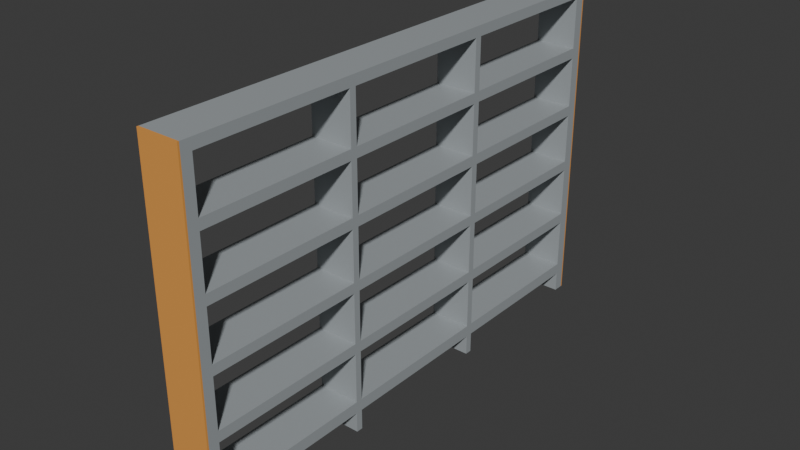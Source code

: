 # Source: Ke3mNew.blend  (saved by Blender 4.2.66; exported with 4.5.12 LTS)
import bpy
from mathutils import Matrix  # noqa: F401  (used for matrix-valued properties, if any)

bpy.ops.wm.read_factory_settings(use_empty=True)
scene = bpy.context.scene
scene.name = 'Scene'

# ---- collections
col_collection = bpy.data.collections.new('Collection'); scene.collection.children.link(col_collection)

# ---- materials (node trees are filled in below, after node groups)
mat_material_001 = bpy.data.materials.new('Material.001')
mat_material = bpy.data.materials.new('Material')
mat_material.alpha_threshold = 0.0
mat_material.roughness = 0.5
mat_material.line_color = (0.0, 0.0, 0.0, 1.0)
mat_material_002 = bpy.data.materials.new('Material.002')

# ---- material node trees
mat_material_001.use_nodes = True; mat_material_001.node_tree.nodes.clear()
_N = mat_material_001.node_tree.nodes; _L = mat_material_001.node_tree.links
n0 = _N.new('ShaderNodeBsdfPrincipled'); n0.name = 'Principled BSDF'; n0.location = (10, 300)
n0.inputs[0].default_value = (0.7991, 0.3467, 0.07619, 1.0)
n1 = _N.new('ShaderNodeOutputMaterial'); n1.name = 'Material Output'; n1.location = (300, 300)
_L.new(n0.outputs[0], n1.inputs[0])
n1.is_active_output = True
mat_material.use_nodes = True; mat_material.node_tree.nodes.clear()
_N = mat_material.node_tree.nodes; _L = mat_material.node_tree.links
n0 = _N.new('ShaderNodeOutputMaterial'); n0.name = 'Material Output'; n0.location = (300, 300)
n1 = _N.new('ShaderNodeBsdfPrincipled'); n1.name = 'Principled BSDF'; n1.location = (10, 300)
n1.inputs[0].default_value = (0.3515, 0.3813, 0.3968, 1.0)
n1.inputs[3].default_value = 1.45
_L.new(n1.outputs[0], n0.inputs[0])
n0.is_active_output = True
mat_material_002.use_nodes = True; mat_material_002.node_tree.nodes.clear()
_N = mat_material_002.node_tree.nodes; _L = mat_material_002.node_tree.links
n0 = _N.new('ShaderNodeBsdfPrincipled'); n0.name = 'Principled BSDF'; n0.location = (10, 300)
n0.inputs[0].default_value = (0.7991, 0.3467, 0.07619, 1.0)
n1 = _N.new('ShaderNodeOutputMaterial'); n1.name = 'Material Output'; n1.location = (300, 300)
_L.new(n0.outputs[0], n1.inputs[0])
n1.is_active_output = True

# ---- world
world_world = bpy.data.worlds.new('World'); scene.world = world_world
world_world.use_nodes = True; world_world.node_tree.nodes.clear()
_N = world_world.node_tree.nodes; _L = world_world.node_tree.links
n0 = _N.new('ShaderNodeOutputWorld'); n0.name = 'World Output'; n0.location = (300, 300)
n1 = _N.new('ShaderNodeBackground'); n1.name = 'Background'; n1.location = (10, 300)
n1.inputs[0].default_value = (0.05088, 0.05088, 0.05088, 1.0)
_L.new(n1.outputs[0], n0.inputs[0])
n0.is_active_output = True
world_world.color = (0.05088, 0.05088, 0.05088)
world_world.sun_shadow_jitter_overblur = 0.0

# ---- meshes
me_cube_009 = bpy.data.meshes.new('Cube.009')
me_cube_009.from_pydata([(-1.0, -1.0, -1.0), (-1.0, -1.0, 1.0), (-1.0, 1.0, -1.0), (-1.0, 1.0, 1.0), (1.0, -1.0, -1.0), (1.0, -1.0, 1.0), (1.0, 1.0, -1.0), (1.0, 1.0, 1.0), (1.0, 601.0, 1.0), (1.0, 601.0, -1.0), (1.0, 1.019, 1.0), (1.0, 1.019, -1.0), (-1.0, 601.0, 1.0), (-1.0, 601.0, -1.0), (-1.0, 1.019, 1.0), (-1.0, 1.019, -1.0), (-1.0, 13.22, 0.6387), (-1.0, 13.22, 0.9387), (-1.0, 199.8, 0.9387), (-1.0, 199.8, 0.6387), (1.0, 199.8, 0.6387), (1.0, 199.8, 0.9387), (1.0, 13.22, 0.6387), (1.0, 13.22, 0.9387), (-1.0, 393.7, 0.9389), (-1.0, 207.7, 0.9389), (-1.0, 207.7, 0.6389), (-1.0, 393.7, 0.6389), (1.0, 207.7, 0.9389), (1.0, 393.7, 0.9389), (1.0, 207.7, 0.6389), (1.0, 393.7, 0.6389), (-1.0, 588.6, 0.6392), (-1.0, 588.6, 0.9392), (-1.0, 402.0, 0.9392), (-1.0, 402.0, 0.6392), (1.0, 588.6, 0.9392), (1.0, 588.6, 0.6392), (1.0, 402.0, 0.9392), (1.0, 402.0, 0.6392), (-1.0, 13.22, 0.2777), (-1.0, 13.22, 0.5777), (-1.0, 199.8, 0.5777), (-1.0, 199.8, 0.2777), (1.0, 13.22, 0.2777), (1.0, 13.22, 0.5777), (1.0, 199.8, 0.2777), (1.0, 199.8, 0.5777), (-1.0, 207.7, 0.2779), (-1.0, 207.7, 0.5779), (-1.0, 393.7, 0.2779), (-1.0, 393.7, 0.5779), (1.0, 207.7, 0.2779), (1.0, 207.7, 0.5779), (1.0, 393.7, 0.5779), (1.0, 393.7, 0.2779), (-1.0, 402.0, 0.5783), (-1.0, 402.0, 0.2783), (-1.0, 588.6, 0.5783), (-1.0, 588.6, 0.2783), (1.0, 402.0, 0.5726), (1.0, 402.0, 0.5783), (1.0, 588.6, 0.2783), (1.0, 588.6, 0.5783), (1.0, 402.0, 0.2783), (-1.0, 13.22, -0.08431), (-1.0, 13.22, 0.2157), (-1.0, 199.8, 0.2157), (-1.0, 199.8, -0.08431), (1.0, 13.22, -0.08431), (1.0, 13.22, 0.2157), (1.0, 199.8, -0.08431), (1.0, 199.8, 0.2157), (-1.0, 393.7, 0.2159), (-1.0, 207.7, 0.2159), (-1.0, 207.7, -0.08411), (-1.0, 393.7, -0.08411), (1.0, 207.7, -0.08411), (1.0, 207.7, 0.2159), (1.0, 393.7, 0.2159), (1.0, 393.7, -0.08411), (-1.0, 402.0, 0.2163), (-1.0, 402.0, -0.08373), (-1.0, 588.6, 0.2163), (-1.0, 588.6, -0.08373), (1.0, 402.0, -0.08373), (1.0, 402.0, 0.2163), (1.0, 588.6, 0.2163), (1.0, 588.6, -0.08373), (-1.0, 13.22, -0.4449), (-1.0, 13.22, -0.1449), (-1.0, 199.8, -0.4449), (-1.0, 199.8, -0.1449), (1.0, 13.22, -0.4449), (1.0, 13.22, -0.1449), (1.0, 199.8, -0.4449), (1.0, 199.8, -0.1449), (-1.0, 393.7, -0.1447), (-1.0, 207.7, -0.1447), (-1.0, 207.7, -0.4447), (-1.0, 393.7, -0.4447), (1.0, 207.7, -0.4447), (1.0, 207.7, -0.1447), (1.0, 393.7, -0.1447), (1.0, 393.7, -0.4447), (-1.0, 402.0, -0.1443), (-1.0, 402.0, -0.4443), (-1.0, 588.6, -0.1443), (-1.0, 588.6, -0.4443), (1.0, 402.0, -0.4443), (1.0, 402.0, -0.1443), (1.0, 588.6, -0.1443), (1.0, 588.6, -0.4443), (-1.0, 448.1, -0.1443), (-1.0, 542.6, -0.4443), (-1.0, 402.0, -0.2184), (1.0, 449.3, -0.4443), (1.0, 588.6, -0.2202), (1.0, 541.4, -0.1443), (-0.01256, 402.0, -0.2924), (0.004187, 588.6, -0.2949), (-1.0, 13.22, -0.8085), (-1.0, 13.22, -0.5085), (-1.0, 199.8, -0.5085), (-1.0, 199.8, -0.8085), (1.0, 13.22, -0.8085), (1.0, 13.22, -0.5085), (1.0, 199.8, -0.8085), (1.0, 199.8, -0.5085), (-1.0, 393.7, -0.5083), (-1.0, 207.7, -0.5083), (-1.0, 207.7, -0.8083), (-1.0, 393.7, -0.8083), (1.0, 207.7, -0.5083), (1.0, 393.7, -0.5083), (1.0, 207.7, -0.8083), (1.0, 393.7, -0.8083), (-1.0, 402.0, -0.5079), (-1.0, 402.0, -0.8079), (-1.0, 588.6, -0.5079), (-1.0, 588.6, -0.8079), (1.0, 402.0, -0.5079), (1.0, 402.0, -0.8079), (1.0, 588.6, -0.5079), (1.0, 588.6, -0.8079), (-1.0, 13.22, -0.879), (-1.0, 13.22, -1.0), (-1.0, 199.8, -0.879), (-1.0, 199.8, -1.0), (1.0, 13.22, -1.0), (1.0, 199.8, -1.0), (1.0, 13.22, -0.879), (1.0, 199.8, -0.879), (-1.0, 207.7, -1.0), (-1.0, 393.7, -1.0), (-1.0, 207.7, -0.8788), (-1.0, 393.7, -0.8788), (1.0, 207.7, -1.0), (1.0, 393.7, -1.0), (1.0, 207.7, -0.8788), (1.0, 393.7, -0.8788), (-1.0, 402.0, -1.0), (-1.0, 588.6, -1.0), (-1.0, 402.0, -0.8784), (-1.0, 588.6, -0.8784), (1.0, 402.0, -1.0), (1.0, 588.6, -1.0), (1.0, 402.0, -0.8784), (1.0, 588.6, -0.8784), (-1.0, 601.0, -1.0), (-1.0, 601.0, 1.0), (-1.0, 603.0, -1.0), (-1.0, 603.0, 1.0), (1.0, 601.0, -1.0), (1.0, 601.0, 1.0), (1.0, 603.0, -1.0), (1.0, 603.0, 1.0)], [], [(0, 1, 3, 2), (2, 3, 7, 6), (6, 7, 5, 4), (4, 5, 1, 0), (2, 6, 4, 0), (7, 3, 1, 5), (8, 12, 14, 10), (11, 10, 14, 15), (43, 42, 49, 48), (155, 153, 148, 147, 145, 146, 15, 14, 17, 16, 41, 40, 66, 65, 90, 89, 122, 121, 124, 131, 132, 138, 140, 139, 137, 129, 130, 123, 91, 99, 100, 106, 114, 108, 107, 113, 105, 97, 98, 92, 68, 75, 76, 82, 84, 83, 81, 73, 74, 67, 43, 48, 50, 57, 59, 58, 56, 51, 49, 42, 19, 26, 27, 35, 32, 33, 34, 24, 25, 18, 12, 13, 162, 164, 163, 161, 154, 156), (132, 129, 137, 138), (124, 123, 130, 131), (122, 89, 91, 123), (115, 106, 100, 97, 105), (99, 91, 92, 98), (65, 68, 92, 90), (76, 73, 81, 82), (75, 68, 67, 74), (66, 40, 43, 67), (50, 51, 56, 57), (41, 16, 19, 42), (35, 27, 24, 34), (26, 19, 18, 25), (14, 12, 18, 17), (11, 15, 146, 149), (150, 148, 153, 157), (158, 154, 161, 165), (13, 9, 166, 162), (21, 8, 10, 23), (134, 136, 142, 141), (9, 8, 21, 28, 29, 38, 36, 37, 39, 31, 30, 20, 47, 53, 54, 60, 61, 63, 62, 64, 55, 52, 46, 72, 78, 79, 86, 87, 88, 85, 80, 77, 71, 96, 102, 103, 110, 118, 111, 117, 112, 116, 109, 104, 101, 95, 128, 133, 134, 141, 143, 144, 142, 136, 135, 127, 125, 126, 93, 94, 69, 70, 44, 45, 22, 23, 10, 11, 149, 151, 152, 150, 157, 159, 160, 158, 165, 167, 168, 166), (133, 128, 127, 135), (128, 95, 93, 126), (103, 104, 109, 110), (96, 95, 101, 102), (96, 71, 69, 94), (86, 79, 80, 85), (72, 71, 77, 78), (72, 46, 44, 70), (54, 55, 64, 60), (47, 46, 52, 53), (47, 20, 22, 45), (29, 31, 39, 38), (28, 21, 20, 30), (13, 12, 8, 9), (18, 19, 20, 21), (22, 16, 17, 23), (19, 16, 22, 20), (17, 18, 21, 23), (24, 27, 31, 29), (25, 28, 30, 26), (27, 26, 30, 31), (24, 29, 28, 25), (33, 32, 37, 36), (34, 38, 39, 35), (32, 35, 39, 37), (33, 36, 38, 34), (42, 43, 46, 47), (44, 40, 41, 45), (46, 43, 40, 44), (42, 47, 45, 41), (51, 50, 55, 54), (52, 48, 49, 53), (50, 48, 52, 55), (51, 54, 53, 49), (58, 59, 62, 63), (60, 64, 57, 56, 61), (59, 57, 64, 62), (58, 63, 61, 56), (67, 68, 71, 72), (69, 65, 66, 70), (68, 65, 69, 71), (67, 72, 70, 66), (73, 76, 80, 79), (74, 78, 77, 75), (76, 75, 77, 80), (74, 73, 79, 78), (83, 84, 88, 87), (81, 86, 85, 82), (84, 82, 85, 88), (81, 83, 87, 86), (92, 91, 95, 96), (93, 89, 90, 94), (91, 89, 93, 95), (92, 96, 94, 90), (97, 100, 104, 103), (98, 102, 101, 99), (104, 100, 99, 101), (98, 97, 103, 102), (120, 117, 111, 107, 108, 112), (112, 117, 120), (119, 105, 110, 109, 106, 115), (105, 119, 115), (114, 106, 109, 116), (116, 112, 108, 114), (107, 111, 118, 113), (110, 105, 113, 118), (123, 124, 127, 128), (125, 121, 122, 126), (124, 121, 125, 127), (123, 128, 126, 122), (129, 132, 136, 134), (130, 133, 135, 131), (132, 131, 135, 136), (129, 134, 133, 130), (139, 140, 144, 143), (137, 141, 142, 138), (140, 138, 142, 144), (139, 143, 141, 137), (150, 152, 147, 148), (149, 146, 145, 151), (151, 145, 147, 152), (158, 160, 156, 154), (153, 155, 159, 157), (156, 160, 159, 155), (166, 168, 164, 162), (161, 163, 167, 165), (164, 168, 167, 163), (169, 170, 172, 171), (171, 172, 176, 175), (175, 176, 174, 173), (173, 174, 170, 169), (171, 175, 173, 169), (176, 172, 170, 174)])
me_cube_009.polygons.foreach_set('material_index', [0, 0, 0, 0, 0, 0, 1, 1, 1, 1, 1, 1, 1, 1, 1, 1, 1, 1, 1, 1, 1, 1, 1, 1, 1, 1, 1, 1, 1, 1, 1, 1, 1, 1, 1, 1, 1, 1, 1, 1, 1, 1, 1, 1, 1, 1, 1, 1, 1, 1, 1, 1, 1, 1, 1, 1, 1, 1, 1, 1, 1, 1, 1, 1, 1, 1, 1, 1, 1, 1, 1, 1, 1, 1, 1, 1, 1, 1, 1, 1, 1, 1, 1, 1, 1, 1, 1, 1, 1, 1, 1, 1, 1, 1, 1, 1, 1, 1, 1, 1, 1, 1, 1, 1, 1, 1, 1, 1, 1, 1, 1, 1, 1, 1, 1, 1, 1, 1, 2, 2, 2, 2, 2, 2])
_uv = me_cube_009.uv_layers.new(name='UVMap')
_uv.uv.foreach_set('vector', [0.375, 0.0, 0.625, 0.0, 0.625, 0.25, 0.375, 0.25, 0.375, 0.25, 0.625, 0.25, 0.625, 0.5, 0.375, 0.5, 0.375, 0.5, 0.625, 0.5, 0.625, 0.75, 0.375, 0.75, 0.375, 0.75, 0.625, 0.75, 0.625, 1.0, 0.375, 1.0, 0.125, 0.5, 0.375, 0.5, 0.375, 0.75, 0.125, 0.75, 0.625, 0.5, 0.875, 0.5, 0.875, 0.75, 0.625, 0.75, 0.625, 0.5, 0.875, 0.5, 0.875, 0.75, 0.625, 0.75, 0.375, 0.75, 0.625, 0.75, 0.625, 1.0, 0.375, 1.0, 0.5347, 0.08283, 0.5722, 0.08283, 0.5722, 0.0861, 0.5347, 0.0861, 0.3901, 0.0861, 0.375, 0.0861, 0.375, 0.08283, 0.3901, 0.08283, 0.3901, 0.005083, 0.375, 0.005083, 0.375, 0.0, 0.625, 0.0, 0.6173, 0.005083, 0.5798, 0.005083, 0.5722, 0.005083, 0.5347, 0.005083, 0.527, 0.005083, 0.4895, 0.005083, 0.4819, 0.005083, 0.4444, 0.005083, 0.4364, 0.005083, 0.3989, 0.005083, 0.3989, 0.08283, 0.399, 0.0861, 0.399, 0.1636, 0.399, 0.1671, 0.399, 0.2448, 0.4365, 0.2448, 0.4365, 0.1671, 0.4365, 0.1636, 0.4365, 0.0861, 0.4364, 0.08283, 0.4444, 0.08283, 0.4444, 0.0861, 0.4444, 0.1636, 0.4445, 0.1671, 0.4445, 0.2257, 0.4445, 0.2448, 0.482, 0.2448, 0.482, 0.1863, 0.482, 0.1671, 0.4819, 0.1636, 0.4819, 0.0861, 0.4819, 0.08283, 0.4895, 0.08283, 0.4895, 0.0861, 0.4895, 0.1636, 0.4895, 0.1671, 0.4895, 0.2448, 0.527, 0.2448, 0.527, 0.1671, 0.527, 0.1636, 0.527, 0.0861, 0.527, 0.08283, 0.5347, 0.08283, 0.5347, 0.0861, 0.5347, 0.1636, 0.5348, 0.1671, 0.5348, 0.2448, 0.5723, 0.2448, 0.5723, 0.1671, 0.5722, 0.1636, 0.5722, 0.0861, 0.5722, 0.08283, 0.5798, 0.08283, 0.5799, 0.0861, 0.5799, 0.1636, 0.5799, 0.1671, 0.5799, 0.2448, 0.6174, 0.2448, 0.6174, 0.1671, 0.6174, 0.1636, 0.6174, 0.0861, 0.6173, 0.08283, 0.625, 0.25, 0.375, 0.25, 0.375, 0.2448, 0.3902, 0.2448, 0.3902, 0.1671, 0.375, 0.1671, 0.375, 0.1636, 0.3901, 0.1636, 0.399, 0.1636, 0.4365, 0.1636, 0.4365, 0.1671, 0.399, 0.1671, 0.3989, 0.08283, 0.4364, 0.08283, 0.4365, 0.0861, 0.399, 0.0861, 0.4364, 0.005083, 0.4444, 0.005083, 0.4444, 0.08283, 0.4364, 0.08283, 0.4727, 0.1671, 0.4445, 0.1671, 0.4444, 0.1636, 0.4819, 0.1636, 0.482, 0.1671, 0.4444, 0.0861, 0.4444, 0.08283, 0.4819, 0.08283, 0.4819, 0.0861, 0.4895, 0.005083, 0.4895, 0.08283, 0.4819, 0.08283, 0.4819, 0.005083, 0.4895, 0.1636, 0.527, 0.1636, 0.527, 0.1671, 0.4895, 0.1671, 0.4895, 0.0861, 0.4895, 0.08283, 0.527, 0.08283, 0.527, 0.0861, 0.527, 0.005083, 0.5347, 0.005083, 0.5347, 0.08283, 0.527, 0.08283, 0.5347, 0.1636, 0.5722, 0.1636, 0.5723, 0.1671, 0.5348, 0.1671, 0.5722, 0.005083, 0.5798, 0.005083, 0.5798, 0.08283, 0.5722, 0.08283, 0.5799, 0.1671, 0.5799, 0.1636, 0.6174, 0.1636, 0.6174, 0.1671, 0.5799, 0.0861, 0.5798, 0.08283, 0.6173, 0.08283, 0.6174, 0.0861, 0.625, 0.0, 0.625, 0.25, 0.6173, 0.08283, 0.6173, 0.005083, 0.375, 0.75, 0.125, 0.75, 0.125, 0.7449, 0.375, 0.7449, 0.375, 0.6672, 0.125, 0.6672, 0.125, 0.6639, 0.375, 0.6639, 0.375, 0.5864, 0.125, 0.5864, 0.125, 0.5829, 0.375, 0.5829, 0.125, 0.5, 0.375, 0.5, 0.375, 0.5052, 0.125, 0.5052, 0.6173, 0.6672, 0.625, 0.5, 0.625, 0.75, 0.6173, 0.7449, 0.4365, 0.5864, 0.399, 0.5864, 0.399, 0.5829, 0.4365, 0.5829, 0.375, 0.5, 0.625, 0.5, 0.6173, 0.6672, 0.6174, 0.6639, 0.6174, 0.5864, 0.6174, 0.5829, 0.6174, 0.5052, 0.5799, 0.5052, 0.5799, 0.5829, 0.5799, 0.5864, 0.5799, 0.6639, 0.5798, 0.6672, 0.5722, 0.6672, 0.5722, 0.6639, 0.5722, 0.5864, 0.5716, 0.5829, 0.5723, 0.5829, 0.5723, 0.5052, 0.5348, 0.5052, 0.5348, 0.5829, 0.5347, 0.5864, 0.5347, 0.6639, 0.5347, 0.6672, 0.527, 0.6672, 0.527, 0.6639, 0.527, 0.5864, 0.527, 0.5829, 0.527, 0.5052, 0.4895, 0.5052, 0.4895, 0.5829, 0.4895, 0.5864, 0.4895, 0.6639, 0.4895, 0.6672, 0.4819, 0.6672, 0.4819, 0.6639, 0.4819, 0.5864, 0.482, 0.5829, 0.482, 0.5248, 0.482, 0.5052, 0.4725, 0.5052, 0.4445, 0.5052, 0.4445, 0.5632, 0.4445, 0.5829, 0.4444, 0.5864, 0.4444, 0.6639, 0.4444, 0.6672, 0.4364, 0.6672, 0.4365, 0.6639, 0.4365, 0.5864, 0.4365, 0.5829, 0.4365, 0.5052, 0.399, 0.5052, 0.399, 0.5829, 0.399, 0.5864, 0.399, 0.6639, 0.3989, 0.6672, 0.3989, 0.7449, 0.4364, 0.7449, 0.4444, 0.7449, 0.4819, 0.7449, 0.4895, 0.7449, 0.527, 0.7449, 0.5347, 0.7449, 0.5722, 0.7449, 0.5798, 0.7449, 0.6173, 0.7449, 0.625, 0.75, 0.375, 0.75, 0.375, 0.7449, 0.3901, 0.7449, 0.3901, 0.6672, 0.375, 0.6672, 0.375, 0.6639, 0.3902, 0.6639, 0.3901, 0.5864, 0.375, 0.5864, 0.375, 0.5829, 0.3902, 0.5829, 0.3902, 0.5052, 0.375, 0.5052, 0.4365, 0.6639, 0.4364, 0.6672, 0.3989, 0.6672, 0.399, 0.6639, 0.4364, 0.6672, 0.4444, 0.6672, 0.4444, 0.7449, 0.4364, 0.7449, 0.4819, 0.5864, 0.4444, 0.5864, 0.4445, 0.5829, 0.482, 0.5829, 0.4819, 0.6672, 0.4444, 0.6672, 0.4444, 0.6639, 0.4819, 0.6639, 0.4819, 0.6672, 0.4895, 0.6672, 0.4895, 0.7449, 0.4819, 0.7449, 0.527, 0.5829, 0.527, 0.5864, 0.4895, 0.5864, 0.4895, 0.5829, 0.527, 0.6672, 0.4895, 0.6672, 0.4895, 0.6639, 0.527, 0.6639, 0.527, 0.6672, 0.5347, 0.6672, 0.5347, 0.7449, 0.527, 0.7449, 0.5722, 0.5864, 0.5347, 0.5864, 0.5348, 0.5829, 0.5716, 0.5829, 0.5722, 0.6672, 0.5347, 0.6672, 0.5347, 0.6639, 0.5722, 0.6639, 0.5722, 0.6672, 0.5798, 0.6672, 0.5798, 0.7449, 0.5722, 0.7449, 0.6174, 0.5864, 0.5799, 0.5864, 0.5799, 0.5829, 0.6174, 0.5829, 0.6174, 0.6639, 0.6173, 0.6672, 0.5798, 0.6672, 0.5799, 0.6639, 0.375, 0.25, 0.625, 0.25, 0.625, 0.5, 0.375, 0.5, 0.625, 0.3136, 0.375, 0.3136, 0.375, 0.4386, 0.625, 0.4386, 0.375, 0.8114, 0.375, 0.9364, 0.625, 0.9364, 0.625, 0.8114, 0.1886, 0.5, 0.1886, 0.75, 0.3136, 0.75, 0.3136, 0.5, 0.8114, 0.75, 0.8114, 0.5, 0.6864, 0.5, 0.6864, 0.75, 0.625, 0.3123, 0.375, 0.3123, 0.375, 0.4373, 0.625, 0.4373, 0.625, 0.9377, 0.625, 0.8127, 0.375, 0.8127, 0.375, 0.9377, 0.1873, 0.5, 0.1873, 0.75, 0.3123, 0.75, 0.3123, 0.5, 0.8127, 0.5, 0.6877, 0.5, 0.6877, 0.75, 0.8127, 0.75, 0.625, 0.3117, 0.375, 0.3117, 0.375, 0.4367, 0.625, 0.4367, 0.625, 0.9383, 0.625, 0.8133, 0.375, 0.8133, 0.375, 0.9383, 0.1867, 0.5, 0.1867, 0.75, 0.3117, 0.75, 0.3117, 0.5, 0.8133, 0.5, 0.6883, 0.5, 0.6883, 0.75, 0.8133, 0.75, 0.625, 0.3136, 0.375, 0.3136, 0.375, 0.4386, 0.625, 0.4386, 0.375, 0.8114, 0.375, 0.9364, 0.625, 0.9364, 0.625, 0.8114, 0.3136, 0.5, 0.1886, 0.5, 0.1886, 0.75, 0.3136, 0.75, 0.8114, 0.5, 0.6864, 0.5, 0.6864, 0.75, 0.8114, 0.75, 0.625, 0.3123, 0.375, 0.3123, 0.375, 0.4373, 0.625, 0.4373, 0.375, 0.8127, 0.375, 0.9377, 0.625, 0.9377, 0.625, 0.8127, 0.1873, 0.5, 0.1873, 0.75, 0.3123, 0.75, 0.3123, 0.5, 0.8127, 0.5, 0.6877, 0.5, 0.6877, 0.75, 0.8127, 0.75, 0.625, 0.3117, 0.375, 0.3117, 0.375, 0.4367, 0.625, 0.4367, 0.6203, 0.8133, 0.375, 0.8133, 0.375, 0.9383, 0.625, 0.9383, 0.625, 0.8133, 0.1867, 0.5, 0.1867, 0.75, 0.3117, 0.75, 0.3117, 0.5, 0.8133, 0.5, 0.6883, 0.5, 0.6883, 0.75, 0.8133, 0.75, 0.625, 0.3136, 0.375, 0.3136, 0.375, 0.4386, 0.625, 0.4386, 0.375, 0.8114, 0.375, 0.9364, 0.625, 0.9364, 0.625, 0.8114, 0.1886, 0.5, 0.1886, 0.75, 0.3136, 0.75, 0.3136, 0.5, 0.8114, 0.5, 0.6864, 0.5, 0.6864, 0.75, 0.8114, 0.75, 0.625, 0.3123, 0.375, 0.3123, 0.375, 0.4373, 0.625, 0.4373, 0.625, 0.9377, 0.625, 0.8127, 0.375, 0.8127, 0.375, 0.9377, 0.1873, 0.5, 0.1873, 0.75, 0.3123, 0.75, 0.3123, 0.5, 0.8127, 0.75, 0.8127, 0.5, 0.6877, 0.5, 0.6877, 0.75, 0.625, 0.3117, 0.375, 0.3117, 0.375, 0.4367, 0.625, 0.4367, 0.625, 0.9383, 0.625, 0.8133, 0.375, 0.8133, 0.375, 0.9383, 0.1867, 0.5, 0.1867, 0.75, 0.3117, 0.75, 0.3117, 0.5, 0.8133, 0.75, 0.8133, 0.5, 0.6883, 0.5, 0.6883, 0.75, 0.625, 0.3136, 0.375, 0.3136, 0.375, 0.4386, 0.625, 0.4386, 0.375, 0.8114, 0.375, 0.9364, 0.625, 0.9364, 0.625, 0.8114, 0.1886, 0.5, 0.1886, 0.75, 0.3136, 0.75, 0.3136, 0.5, 0.8114, 0.5, 0.6864, 0.5, 0.6864, 0.75, 0.8114, 0.75, 0.625, 0.3123, 0.375, 0.3123, 0.375, 0.4373, 0.625, 0.4373, 0.625, 0.9377, 0.625, 0.8127, 0.375, 0.8127, 0.375, 0.9377, 0.3123, 0.5, 0.1873, 0.5, 0.1873, 0.75, 0.3123, 0.75, 0.8127, 0.75, 0.8127, 0.5, 0.6877, 0.5, 0.6877, 0.75, 0.4995, 0.3745, 0.5617, 0.4367, 0.625, 0.4367, 0.625, 0.3117, 0.375, 0.3117, 0.375, 0.4367, 0.375, 0.4367, 0.5617, 0.4367, 0.4995, 0.3745, 0.5016, 0.8766, 0.625, 0.9383, 0.625, 0.8133, 0.375, 0.8133, 0.375, 0.9383, 0.5633, 0.9383, 0.625, 0.9383, 0.5016, 0.8766, 0.5633, 0.9383, 0.1867, 0.5617, 0.1867, 0.75, 0.3117, 0.75, 0.3117, 0.6867, 0.3117, 0.6867, 0.3117, 0.5, 0.1867, 0.5, 0.1867, 0.5617, 0.8133, 0.5, 0.6883, 0.5, 0.6883, 0.5633, 0.8133, 0.6883, 0.6883, 0.75, 0.8133, 0.75, 0.8133, 0.6883, 0.6883, 0.5633, 0.625, 0.3136, 0.375, 0.3136, 0.375, 0.4386, 0.625, 0.4386, 0.375, 0.8114, 0.375, 0.9364, 0.625, 0.9364, 0.625, 0.8114, 0.1886, 0.5, 0.1886, 0.75, 0.3136, 0.75, 0.3136, 0.5, 0.8114, 0.5, 0.6864, 0.5, 0.6864, 0.75, 0.8114, 0.75, 0.625, 0.3123, 0.375, 0.3123, 0.375, 0.4373, 0.625, 0.4373, 0.625, 0.9377, 0.625, 0.8127, 0.375, 0.8127, 0.375, 0.9377, 0.1873, 0.5, 0.1873, 0.75, 0.3123, 0.75, 0.3123, 0.5, 0.8127, 0.5, 0.6877, 0.5, 0.6877, 0.75, 0.8127, 0.75, 0.625, 0.3117, 0.375, 0.3117, 0.375, 0.4367, 0.625, 0.4367, 0.625, 0.9383, 0.625, 0.8133, 0.375, 0.8133, 0.375, 0.9383, 0.1867, 0.5, 0.1867, 0.75, 0.3117, 0.75, 0.3117, 0.5, 0.8133, 0.5, 0.6883, 0.5, 0.6883, 0.75, 0.8133, 0.75, 0.5242, 0.4386, 0.625, 0.4386, 0.625, 0.3136, 0.5242, 0.3136, 0.5242, 0.8114, 0.5242, 0.9364, 0.625, 0.9364, 0.625, 0.8114, 0.6864, 0.75, 0.8114, 0.75, 0.8114, 0.5, 0.6864, 0.5, 0.524, 0.4373, 0.625, 0.4373, 0.625, 0.3123, 0.524, 0.3123, 0.524, 0.9377, 0.625, 0.9377, 0.625, 0.8127, 0.524, 0.8127, 0.8127, 0.5, 0.6877, 0.5, 0.6877, 0.75, 0.8127, 0.75, 0.5237, 0.4367, 0.625, 0.4367, 0.625, 0.3117, 0.5237, 0.3117, 0.5237, 0.9383, 0.625, 0.9383, 0.625, 0.8133, 0.5237, 0.8133, 0.8133, 0.5, 0.6883, 0.5, 0.6883, 0.75, 0.8133, 0.75, 0.375, 0.0, 0.625, 0.0, 0.625, 0.25, 0.375, 0.25, 0.375, 0.25, 0.625, 0.25, 0.625, 0.5, 0.375, 0.5, 0.375, 0.5, 0.625, 0.5, 0.625, 0.75, 0.375, 0.75, 0.375, 0.75, 0.625, 0.75, 0.625, 1.0, 0.375, 1.0, 0.125, 0.5, 0.375, 0.5, 0.375, 0.75, 0.125, 0.75, 0.625, 0.5, 0.875, 0.5, 0.875, 0.75, 0.625, 0.75])
me_cube_009.materials.append(mat_material_001)
me_cube_009.materials.append(mat_material)
me_cube_009.materials.append(mat_material_002)
me_cube_009.update()

# ---- objects
ob_cube_009 = bpy.data.objects.new('Cube.009', me_cube_009)

# ---- transforms, parenting, visibility, modifiers, constraints
ob_cube_009.location = (0.0, -3.01, 2.0)
ob_cube_009.scale = (0.25, 0.01, 2.0)

# ---- collection membership
col_collection.objects.link(ob_cube_009)

# ---- scene / render settings (as saved in the file)
scene.frame_start = 1; scene.frame_end = 250; scene.frame_set(1)
scene.render.engine = 'BLENDER_EEVEE_NEXT'
bpy.context.view_layer.update()

# ---- added for rendering (the .blend has no active camera and no usable light): camera, sun
cam_auto = bpy.data.cameras.new('AutoCamera')
cam_auto.lens = 50.0
cam_auto.sensor_width = 36.0
cam_auto.clip_end = 1000.0
ob_auto_camera = bpy.data.objects.new('AutoCamera', cam_auto)
scene.collection.objects.link(ob_auto_camera)
ob_auto_camera.location = (6.71895, -8.06274, 7.37516)
ob_auto_camera.rotation_euler = (1.09748, -7.21219e-08, 0.694738)
scene.camera = ob_auto_camera
light_auto_sun = bpy.data.lights.new('AutoSun', 'SUN')
light_auto_sun.energy = 3.0
light_auto_sun.angle = 0.0523599
ob_auto_sun = bpy.data.objects.new('AutoSun', light_auto_sun)
scene.collection.objects.link(ob_auto_sun)
ob_auto_sun.rotation_euler = (0.872665, 0.174533, 0.523599)
bpy.context.view_layer.update()
